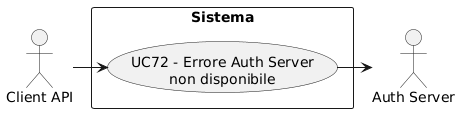

The diagram above was rendered by PlantUML. Its source (embedded in the PNG):
@startuml
skinparam wrapWidth 200
skinparam MaxMessageSize 150
top to bottom direction
skinparam packageStyle rectangle

actor "Client API" as CA_api_client
actor "Auth Server" as CSA_auth_server

rectangle "Sistema" {
    usecase "UC72 - Errore Auth Server non disponibile" as err_auth_server_non_disponibile
}

CA_api_client -right-> err_auth_server_non_disponibile
err_auth_server_non_disponibile -right-> CSA_auth_server
@enduml